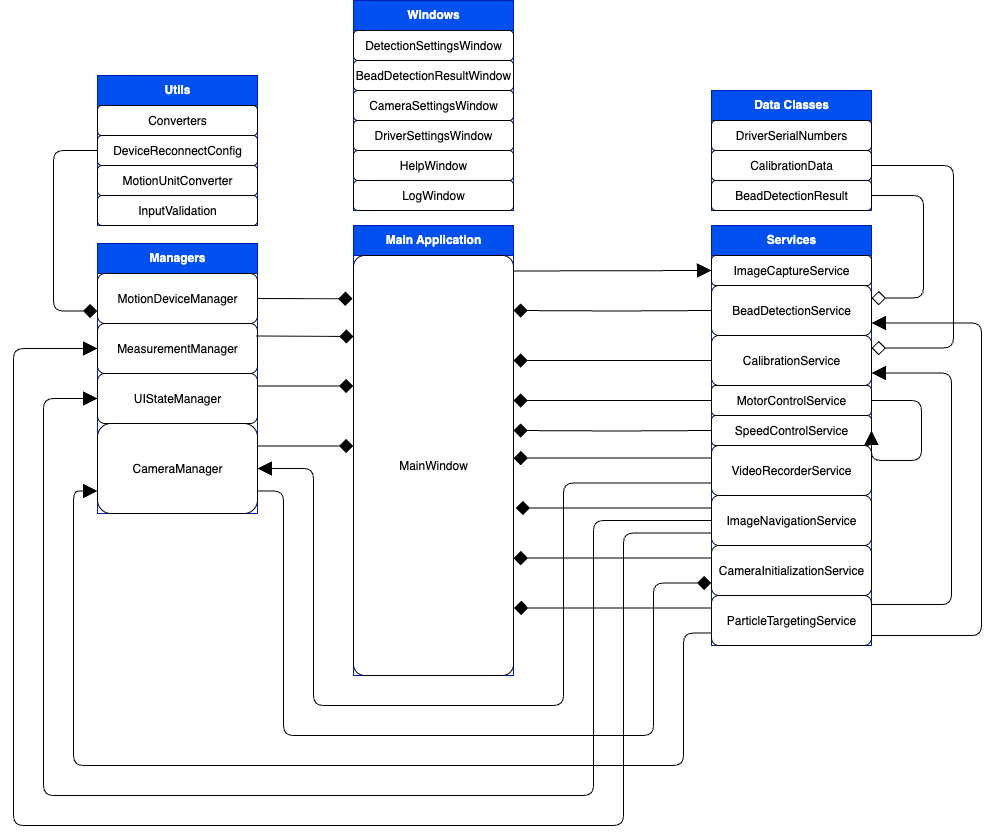

The diagram above was exported from draw.io. Its source (the exported page's mxGraphModel, read from the mxfile embedded in the PNG):
<mxGraphModel dx="1273" dy="956" grid="1" gridSize="10" guides="1" tooltips="1" connect="1" arrows="1" fold="1" page="1" pageScale="1" pageWidth="1169" pageHeight="827" math="0" shadow="0">
  <root>
    <mxCell id="0" />
    <mxCell id="1" parent="0" />
    <mxCell id="main-package" value="Main Application" style="swimlane;fontStyle=1;align=center;verticalAlign=top;childLayout=stackLayout;horizontal=1;startSize=30;horizontalStack=0;resizeParent=1;resizeParentMax=0;resizeLast=0;collapsible=1;marginBottom=0;whiteSpace=wrap;html=1;fillColor=#0050ef;strokeColor=#001DBC;arcSize=10;fontColor=#ffffff;" parent="1" vertex="1">
      <mxGeometry x="660" y="260" width="160" height="450" as="geometry" />
    </mxCell>
    <mxCell id="mainwindow" value="MainWindow" style="rounded=1;whiteSpace=wrap;html=1;arcSize=7;" parent="main-package" vertex="1">
      <mxGeometry y="30" width="160" height="420" as="geometry" />
    </mxCell>
    <mxCell id="managers-package" value="Managers" style="swimlane;fontStyle=1;align=center;verticalAlign=top;childLayout=stackLayout;horizontal=1;startSize=30;horizontalStack=0;resizeParent=1;resizeParentMax=0;resizeLast=0;collapsible=1;marginBottom=0;whiteSpace=wrap;html=1;fillColor=#0050ef;strokeColor=#001DBC;fontColor=#ffffff;" parent="1" vertex="1">
      <mxGeometry x="404" y="278" width="160" height="270" as="geometry">
        <mxRectangle x="404" y="278" width="90" height="30" as="alternateBounds" />
      </mxGeometry>
    </mxCell>
    <mxCell id="motiondevicemanager" value="MotionDeviceManager" style="rounded=1;whiteSpace=wrap;html=1;" parent="managers-package" vertex="1">
      <mxGeometry y="30" width="160" height="50" as="geometry" />
    </mxCell>
    <mxCell id="measurementmanager" value="MeasurementManager" style="rounded=1;whiteSpace=wrap;html=1;" parent="managers-package" vertex="1">
      <mxGeometry y="80" width="160" height="50" as="geometry" />
    </mxCell>
    <mxCell id="uistatemanager" value="UIStateManager" style="rounded=1;whiteSpace=wrap;html=1;" parent="managers-package" vertex="1">
      <mxGeometry y="130" width="160" height="50" as="geometry" />
    </mxCell>
    <mxCell id="cameramanager" value="CameraManager" style="rounded=1;whiteSpace=wrap;html=1;" parent="managers-package" vertex="1">
      <mxGeometry y="180" width="160" height="90" as="geometry" />
    </mxCell>
    <mxCell id="services-package" value="Services" style="swimlane;fontStyle=1;align=center;verticalAlign=top;childLayout=stackLayout;horizontal=1;startSize=30;horizontalStack=0;resizeParent=1;resizeParentMax=0;resizeLast=0;collapsible=1;marginBottom=0;whiteSpace=wrap;html=1;fillColor=#0050ef;strokeColor=#001DBC;fontColor=#ffffff;" parent="1" vertex="1">
      <mxGeometry x="1018" y="260" width="160" height="420" as="geometry" />
    </mxCell>
    <mxCell id="imagecaptureservice" value="ImageCaptureService" style="rounded=1;whiteSpace=wrap;html=1;" parent="services-package" vertex="1">
      <mxGeometry y="30" width="160" height="30" as="geometry" />
    </mxCell>
    <mxCell id="beaddetectionservice" value="BeadDetectionService" style="rounded=1;whiteSpace=wrap;html=1;" parent="services-package" vertex="1">
      <mxGeometry y="60" width="160" height="50" as="geometry" />
    </mxCell>
    <mxCell id="calibrationservice" value="CalibrationService" style="rounded=1;whiteSpace=wrap;html=1;" parent="services-package" vertex="1">
      <mxGeometry y="110" width="160" height="50" as="geometry" />
    </mxCell>
    <mxCell id="motorcontrolservice" value="MotorControlService" style="rounded=1;whiteSpace=wrap;html=1;" parent="services-package" vertex="1">
      <mxGeometry y="160" width="160" height="30" as="geometry" />
    </mxCell>
    <mxCell id="speedcontrolservice" value="SpeedControlService" style="rounded=1;whiteSpace=wrap;html=1;" parent="services-package" vertex="1">
      <mxGeometry y="190" width="160" height="30" as="geometry" />
    </mxCell>
    <mxCell id="videorecorderservice" value="VideoRecorderService" style="rounded=1;whiteSpace=wrap;html=1;" parent="services-package" vertex="1">
      <mxGeometry y="220" width="160" height="50" as="geometry" />
    </mxCell>
    <mxCell id="imagenavigationservice" value="ImageNavigationService" style="rounded=1;whiteSpace=wrap;html=1;" parent="services-package" vertex="1">
      <mxGeometry y="270" width="160" height="50" as="geometry" />
    </mxCell>
    <mxCell id="camerainitializationservice" value="CameraInitializationService" style="rounded=1;whiteSpace=wrap;html=1;" parent="services-package" vertex="1">
      <mxGeometry y="320" width="160" height="50" as="geometry" />
    </mxCell>
    <mxCell id="particletargetingservice" value="ParticleTargetingService" style="rounded=1;whiteSpace=wrap;html=1;" parent="services-package" vertex="1">
      <mxGeometry y="370" width="160" height="50" as="geometry" />
    </mxCell>
    <mxCell id="windows-package" value="Windows" style="swimlane;fontStyle=1;align=center;verticalAlign=top;childLayout=stackLayout;horizontal=1;startSize=30;horizontalStack=0;resizeParent=1;resizeParentMax=0;resizeLast=0;collapsible=1;marginBottom=0;whiteSpace=wrap;html=1;fillColor=#0050ef;strokeColor=#001DBC;fontColor=#ffffff;" parent="1" vertex="1">
      <mxGeometry x="660" y="35" width="160" height="210" as="geometry" />
    </mxCell>
    <mxCell id="detectionsettingswindow" value="DetectionSettingsWindow" style="rounded=1;whiteSpace=wrap;html=1;" parent="windows-package" vertex="1">
      <mxGeometry y="30" width="160" height="30" as="geometry" />
    </mxCell>
    <mxCell id="beaddetectionresultwindow" value="BeadDetectionResultWindow" style="rounded=1;whiteSpace=wrap;html=1;" parent="windows-package" vertex="1">
      <mxGeometry y="60" width="160" height="30" as="geometry" />
    </mxCell>
    <mxCell id="camerasettingswindow" value="CameraSettingsWindow" style="rounded=1;whiteSpace=wrap;html=1;" parent="windows-package" vertex="1">
      <mxGeometry y="90" width="160" height="30" as="geometry" />
    </mxCell>
    <mxCell id="driversettingswindow" value="DriverSettingsWindow" style="rounded=1;whiteSpace=wrap;html=1;" parent="windows-package" vertex="1">
      <mxGeometry y="120" width="160" height="30" as="geometry" />
    </mxCell>
    <mxCell id="helpwindow" value="HelpWindow" style="rounded=1;whiteSpace=wrap;html=1;" parent="windows-package" vertex="1">
      <mxGeometry y="150" width="160" height="30" as="geometry" />
    </mxCell>
    <mxCell id="logwindow" value="LogWindow" style="rounded=1;whiteSpace=wrap;html=1;" parent="windows-package" vertex="1">
      <mxGeometry y="180" width="160" height="30" as="geometry" />
    </mxCell>
    <mxCell id="utils-package" value="Utils" style="swimlane;fontStyle=1;align=center;verticalAlign=top;childLayout=stackLayout;horizontal=1;startSize=30;horizontalStack=0;resizeParent=1;resizeParentMax=0;resizeLast=0;collapsible=1;marginBottom=0;whiteSpace=wrap;html=1;fillColor=#0050ef;strokeColor=#001DBC;fontColor=#ffffff;" parent="1" vertex="1">
      <mxGeometry x="404" y="110" width="160" height="150" as="geometry" />
    </mxCell>
    <mxCell id="converters" value="Converters" style="rounded=1;whiteSpace=wrap;html=1;" parent="utils-package" vertex="1">
      <mxGeometry y="30" width="160" height="30" as="geometry" />
    </mxCell>
    <mxCell id="devicereconnectconfig" value="DeviceReconnectConfig" style="rounded=1;whiteSpace=wrap;html=1;" parent="utils-package" vertex="1">
      <mxGeometry y="60" width="160" height="30" as="geometry" />
    </mxCell>
    <mxCell id="motionunitconverter" value="MotionUnitConverter" style="rounded=1;whiteSpace=wrap;html=1;" parent="utils-package" vertex="1">
      <mxGeometry y="90" width="160" height="30" as="geometry" />
    </mxCell>
    <mxCell id="inputvalidation" value="InputValidation" style="rounded=1;whiteSpace=wrap;html=1;" parent="utils-package" vertex="1">
      <mxGeometry y="120" width="160" height="30" as="geometry" />
    </mxCell>
    <mxCell id="data-package" value="Data Classes" style="swimlane;fontStyle=1;align=center;verticalAlign=top;childLayout=stackLayout;horizontal=1;startSize=30;horizontalStack=0;resizeParent=1;resizeParentMax=0;resizeLast=0;collapsible=1;marginBottom=0;whiteSpace=wrap;html=1;fillColor=#0050ef;strokeColor=#001DBC;fontColor=#ffffff;" parent="1" vertex="1">
      <mxGeometry x="1018" y="125" width="160" height="120" as="geometry" />
    </mxCell>
    <mxCell id="driverserialnumbers" value="DriverSerialNumbers" style="rounded=1;whiteSpace=wrap;html=1;" parent="data-package" vertex="1">
      <mxGeometry y="30" width="160" height="30" as="geometry" />
    </mxCell>
    <mxCell id="calibrationdata" value="CalibrationData" style="rounded=1;whiteSpace=wrap;html=1;" parent="data-package" vertex="1">
      <mxGeometry y="60" width="160" height="30" as="geometry" />
    </mxCell>
    <mxCell id="beaddetectionresult" value="BeadDetectionResult" style="rounded=1;whiteSpace=wrap;html=1;" parent="data-package" vertex="1">
      <mxGeometry y="90" width="160" height="30" as="geometry" />
    </mxCell>
    <mxCell id="edge1" value="" style="edgeStyle=orthogonalEdgeStyle;rounded=1;orthogonalLoop=1;jettySize=auto;html=1;entryX=1;entryY=0.25;entryDx=0;entryDy=0;endArrow=none;endFill=0;endSize=12;startArrow=diamond;startFill=1;startSize=12;" parent="1" source="mainwindow" target="cameramanager" edge="1">
      <mxGeometry relative="1" as="geometry">
        <mxPoint x="90" y="470" as="sourcePoint" />
        <Array as="points">
          <mxPoint x="620" y="480" />
        </Array>
      </mxGeometry>
    </mxCell>
    <mxCell id="edge2" value="" style="edgeStyle=orthogonalEdgeStyle;rounded=1;orthogonalLoop=1;jettySize=auto;html=1;entryX=1;entryY=0.5;entryDx=0;entryDy=0;endArrow=none;endFill=0;endSize=12;startArrow=diamond;startFill=1;startSize=12;exitX=-0.006;exitY=0.103;exitDx=0;exitDy=0;exitPerimeter=0;" parent="1" source="mainwindow" target="motiondevicemanager" edge="1">
      <mxGeometry relative="1" as="geometry">
        <mxPoint x="660" y="336" as="sourcePoint" />
        <Array as="points">
          <mxPoint x="660" y="333" />
        </Array>
      </mxGeometry>
    </mxCell>
    <mxCell id="edge4" value="" style="edgeStyle=orthogonalEdgeStyle;rounded=1;orthogonalLoop=1;jettySize=auto;html=1;entryX=0;entryY=0.5;entryDx=0;entryDy=0;endArrow=none;endFill=0;endSize=12;startArrow=diamond;startFill=1;startSize=12;" parent="1" target="beaddetectionservice" edge="1">
      <mxGeometry relative="1" as="geometry">
        <mxPoint x="820" y="345" as="sourcePoint" />
        <Array as="points" />
      </mxGeometry>
    </mxCell>
    <mxCell id="edge5" value="" style="edgeStyle=orthogonalEdgeStyle;rounded=1;orthogonalLoop=1;jettySize=auto;html=1;exitX=1;exitY=0.25;exitDx=0;exitDy=0;entryX=0;entryY=0.5;entryDx=0;entryDy=0;endArrow=none;endFill=0;endSize=12;startArrow=diamond;startFill=1;startSize=12;" parent="1" source="mainwindow" target="calibrationservice" edge="1">
      <mxGeometry relative="1" as="geometry">
        <Array as="points" />
      </mxGeometry>
    </mxCell>
    <mxCell id="edge6" value="" style="edgeStyle=orthogonalEdgeStyle;rounded=1;orthogonalLoop=1;jettySize=auto;html=1;entryX=0;entryY=0.5;entryDx=0;entryDy=0;endArrow=none;endFill=0;endSize=12;startArrow=diamond;startFill=1;startSize=12;" parent="1" target="motorcontrolservice" edge="1">
      <mxGeometry relative="1" as="geometry">
        <mxPoint x="820" y="435" as="sourcePoint" />
        <Array as="points">
          <mxPoint x="823" y="435" />
        </Array>
      </mxGeometry>
    </mxCell>
    <mxCell id="edge7" value="" style="edgeStyle=orthogonalEdgeStyle;rounded=1;orthogonalLoop=1;jettySize=auto;html=1;endArrow=none;endFill=0;endSize=12;startArrow=diamond;startFill=1;startSize=12;entryX=0;entryY=0.25;entryDx=0;entryDy=0;" parent="1" source="mainwindow" target="videorecorderservice" edge="1">
      <mxGeometry relative="1" as="geometry">
        <mxPoint x="830" y="500" as="sourcePoint" />
        <mxPoint x="1020" y="522" as="targetPoint" />
        <Array as="points">
          <mxPoint x="924" y="493" />
        </Array>
      </mxGeometry>
    </mxCell>
    <mxCell id="edge8" value="" style="edgeStyle=orthogonalEdgeStyle;rounded=1;orthogonalLoop=1;jettySize=auto;html=1;endArrow=none;endFill=0;endSize=12;startArrow=diamond;startFill=1;startSize=12;entryX=0;entryY=0.25;entryDx=0;entryDy=0;exitX=1.013;exitY=0.601;exitDx=0;exitDy=0;exitPerimeter=0;" parent="1" source="mainwindow" target="imagenavigationservice" edge="1">
      <mxGeometry relative="1" as="geometry">
        <mxPoint x="850" y="543" as="sourcePoint" />
        <mxPoint x="1340" y="560" as="targetPoint" />
        <Array as="points" />
      </mxGeometry>
    </mxCell>
    <mxCell id="edge10" value="" style="edgeStyle=orthogonalEdgeStyle;rounded=1;orthogonalLoop=1;jettySize=auto;html=1;entryX=0;entryY=0.5;entryDx=0;entryDy=0;endArrow=none;endFill=0;endSize=12;startArrow=diamond;startFill=1;startSize=12;" parent="1" target="speedcontrolservice" edge="1">
      <mxGeometry relative="1" as="geometry">
        <mxPoint x="820" y="465" as="sourcePoint" />
        <mxPoint x="1038.9999999999998" y="467.64" as="targetPoint" />
        <Array as="points" />
      </mxGeometry>
    </mxCell>
    <mxCell id="edge11" value="" style="edgeStyle=orthogonalEdgeStyle;rounded=1;orthogonalLoop=1;jettySize=auto;html=1;entryX=0;entryY=0.25;entryDx=0;entryDy=0;endArrow=none;endFill=0;endSize=12;startArrow=diamond;startFill=1;startSize=12;" parent="1" source="mainwindow" target="camerainitializationservice" edge="1">
      <mxGeometry relative="1" as="geometry">
        <mxPoint x="820" y="623" as="sourcePoint" />
        <Array as="points">
          <mxPoint x="924" y="593" />
        </Array>
      </mxGeometry>
    </mxCell>
    <mxCell id="edge12" value="" style="edgeStyle=orthogonalEdgeStyle;rounded=1;orthogonalLoop=1;jettySize=auto;html=1;entryX=1;entryY=0.25;entryDx=0;entryDy=0;endArrow=none;endFill=0;endSize=12;startArrow=diamond;startFill=1;startSize=12;" parent="1" source="mainwindow" target="uistatemanager" edge="1">
      <mxGeometry relative="1" as="geometry">
        <Array as="points">
          <mxPoint x="610" y="421" />
        </Array>
      </mxGeometry>
    </mxCell>
    <mxCell id="edge13" value="" style="edgeStyle=orthogonalEdgeStyle;rounded=1;orthogonalLoop=1;jettySize=auto;html=1;entryX=1;entryY=0.25;entryDx=0;entryDy=0;endArrow=none;endFill=0;endSize=12;startArrow=diamond;startFill=1;startSize=12;" parent="1" edge="1">
      <mxGeometry relative="1" as="geometry">
        <mxPoint x="660" y="371" as="sourcePoint" />
        <mxPoint x="562.9999999999998" y="370.5" as="targetPoint" />
        <Array as="points">
          <mxPoint x="660" y="371" />
          <mxPoint x="640" y="371" />
        </Array>
      </mxGeometry>
    </mxCell>
    <mxCell id="edge30" value="" style="edgeStyle=orthogonalEdgeStyle;rounded=1;orthogonalLoop=1;jettySize=auto;html=1;entryX=0;entryY=0.5;entryDx=0;entryDy=0;endArrow=block;endFill=1;endSize=12;exitX=1.001;exitY=0.037;exitDx=0;exitDy=0;exitPerimeter=0;" parent="1" source="mainwindow" target="imagecaptureservice" edge="1">
      <mxGeometry relative="1" as="geometry">
        <mxPoint x="820" y="543" as="sourcePoint" />
        <Array as="points">
          <mxPoint x="819" y="306" />
        </Array>
      </mxGeometry>
    </mxCell>
    <mxCell id="edge14" value="" style="edgeStyle=orthogonalEdgeStyle;rounded=1;orthogonalLoop=1;jettySize=auto;html=1;exitX=0.997;exitY=0.182;exitDx=0;exitDy=0;entryX=1;entryY=0.75;entryDx=0;entryDy=0;endArrow=block;endFill=1;endSize=12;exitPerimeter=0;" parent="1" source="particletargetingservice" target="calibrationservice" edge="1">
      <mxGeometry relative="1" as="geometry">
        <Array as="points">
          <mxPoint x="1258" y="639" />
          <mxPoint x="1258" y="408" />
        </Array>
      </mxGeometry>
    </mxCell>
    <mxCell id="edge15" value="" style="edgeStyle=orthogonalEdgeStyle;rounded=1;orthogonalLoop=1;jettySize=auto;html=1;exitX=1;exitY=0.802;exitDx=0;exitDy=0;entryX=1;entryY=0.75;entryDx=0;entryDy=0;endArrow=block;endFill=1;endSize=12;exitPerimeter=0;" parent="1" source="particletargetingservice" target="beaddetectionservice" edge="1">
      <mxGeometry relative="1" as="geometry">
        <Array as="points">
          <mxPoint x="1288" y="670" />
          <mxPoint x="1288" y="358" />
          <mxPoint x="1178" y="358" />
        </Array>
      </mxGeometry>
    </mxCell>
    <mxCell id="edge16" value="" style="edgeStyle=orthogonalEdgeStyle;rounded=1;orthogonalLoop=1;jettySize=auto;html=1;exitX=0;exitY=0.75;exitDx=0;exitDy=0;entryX=0;entryY=0.75;entryDx=0;entryDy=0;endArrow=block;endFill=1;endSize=12;" parent="1" source="particletargetingservice" target="cameramanager" edge="1">
      <mxGeometry relative="1" as="geometry">
        <Array as="points">
          <mxPoint x="990" y="667" />
          <mxPoint x="990" y="800" />
          <mxPoint x="380" y="800" />
          <mxPoint x="380" y="525" />
        </Array>
      </mxGeometry>
    </mxCell>
    <mxCell id="edge17" value="" style="edgeStyle=orthogonalEdgeStyle;rounded=1;orthogonalLoop=1;jettySize=auto;html=1;endArrow=none;endFill=0;endSize=12;startArrow=diamond;startFill=0;startSize=12;exitX=1;exitY=0.25;exitDx=0;exitDy=0;entryX=1;entryY=0.5;entryDx=0;entryDy=0;" parent="1" source="beaddetectionservice" target="beaddetectionresult" edge="1">
      <mxGeometry relative="1" as="geometry">
        <mxPoint x="1228" y="310" as="sourcePoint" />
        <mxPoint x="1317" y="332" as="targetPoint" />
        <Array as="points">
          <mxPoint x="1230" y="332" />
          <mxPoint x="1230" y="230" />
        </Array>
      </mxGeometry>
    </mxCell>
    <mxCell id="edge18" value="" style="edgeStyle=orthogonalEdgeStyle;rounded=1;orthogonalLoop=1;jettySize=auto;html=1;endArrow=none;endFill=0;endSize=12;startArrow=diamond;startFill=0;startSize=12;exitX=1;exitY=0.25;exitDx=0;exitDy=0;entryX=1;entryY=0.5;entryDx=0;entryDy=0;" parent="1" source="calibrationservice" target="calibrationdata" edge="1">
      <mxGeometry relative="1" as="geometry">
        <mxPoint x="1190" y="380.01" as="sourcePoint" />
        <mxPoint x="1370" y="382" as="targetPoint" />
        <Array as="points">
          <mxPoint x="1260" y="382" />
          <mxPoint x="1260" y="200" />
        </Array>
      </mxGeometry>
    </mxCell>
    <mxCell id="edge19" value="" style="edgeStyle=orthogonalEdgeStyle;rounded=1;orthogonalLoop=1;jettySize=auto;html=1;exitX=1;exitY=0.5;exitDx=0;exitDy=0;entryX=1;entryY=0.5;entryDx=0;entryDy=0;endArrow=block;endFill=1;endSize=12;" parent="1" source="motorcontrolservice" target="speedcontrolservice" edge="1">
      <mxGeometry relative="1" as="geometry">
        <Array as="points">
          <mxPoint x="1228" y="435" />
          <mxPoint x="1228" y="495" />
        </Array>
      </mxGeometry>
    </mxCell>
    <mxCell id="edge20" value="" style="edgeStyle=orthogonalEdgeStyle;rounded=1;orthogonalLoop=1;jettySize=auto;html=1;exitX=0;exitY=0.75;exitDx=0;exitDy=0;entryX=1;entryY=0.5;entryDx=0;entryDy=0;endArrow=block;endFill=1;endSize=12;" parent="1" source="videorecorderservice" target="cameramanager" edge="1">
      <mxGeometry relative="1" as="geometry">
        <Array as="points">
          <mxPoint x="870" y="517" />
          <mxPoint x="870" y="740" />
          <mxPoint x="620" y="740" />
          <mxPoint x="620" y="503" />
        </Array>
      </mxGeometry>
    </mxCell>
    <mxCell id="edge21" value="" style="edgeStyle=orthogonalEdgeStyle;rounded=1;orthogonalLoop=1;jettySize=auto;html=1;exitX=0;exitY=0.75;exitDx=0;exitDy=0;entryX=0;entryY=0.5;entryDx=0;entryDy=0;endArrow=block;endFill=1;endSize=12;" parent="1" source="imagenavigationservice" target="measurementmanager" edge="1">
      <mxGeometry relative="1" as="geometry">
        <Array as="points">
          <mxPoint x="930" y="567" />
          <mxPoint x="930" y="860" />
          <mxPoint x="320" y="860" />
          <mxPoint x="320" y="383" />
        </Array>
      </mxGeometry>
    </mxCell>
    <mxCell id="edge22" value="" style="edgeStyle=orthogonalEdgeStyle;rounded=1;orthogonalLoop=1;jettySize=auto;html=1;entryX=0;entryY=0.5;entryDx=0;entryDy=0;endArrow=block;endFill=1;endSize=12;exitX=0;exitY=0.5;exitDx=0;exitDy=0;" parent="1" source="imagenavigationservice" target="uistatemanager" edge="1">
      <mxGeometry relative="1" as="geometry">
        <mxPoint x="1340" y="580" as="sourcePoint" />
        <Array as="points">
          <mxPoint x="900" y="555" />
          <mxPoint x="900" y="830" />
          <mxPoint x="350" y="830" />
          <mxPoint x="350" y="433" />
        </Array>
      </mxGeometry>
    </mxCell>
    <mxCell id="edge23" value="" style="edgeStyle=orthogonalEdgeStyle;rounded=1;orthogonalLoop=1;jettySize=auto;html=1;exitX=0;exitY=0.75;exitDx=0;exitDy=0;entryX=1;entryY=0.75;entryDx=0;entryDy=0;endArrow=none;endFill=0;endSize=12;startArrow=diamond;startFill=1;startSize=12;" parent="1" source="camerainitializationservice" target="cameramanager" edge="1">
      <mxGeometry relative="1" as="geometry">
        <Array as="points">
          <mxPoint x="960" y="617" />
          <mxPoint x="960" y="770" />
          <mxPoint x="590" y="770" />
          <mxPoint x="590" y="525" />
        </Array>
      </mxGeometry>
    </mxCell>
    <mxCell id="edge24" value="" style="edgeStyle=orthogonalEdgeStyle;rounded=1;orthogonalLoop=1;jettySize=auto;html=1;exitX=0;exitY=0.75;exitDx=0;exitDy=0;entryX=0;entryY=0.5;entryDx=0;entryDy=0;endArrow=none;endFill=0;endSize=12;startArrow=diamond;startFill=1;startSize=12;" parent="1" source="motiondevicemanager" target="devicereconnectconfig" edge="1">
      <mxGeometry relative="1" as="geometry">
        <Array as="points">
          <mxPoint x="360" y="346" />
          <mxPoint x="360" y="185" />
        </Array>
      </mxGeometry>
    </mxCell>
    <mxCell id="-NV6i0lxHwRa1MfFK_Oz-11" style="edgeStyle=orthogonalEdgeStyle;rounded=0;orthogonalLoop=1;jettySize=auto;html=1;exitX=0;exitY=0.25;exitDx=0;exitDy=0;entryX=1.003;entryY=0.839;entryDx=0;entryDy=0;entryPerimeter=0;endArrow=diamond;endFill=1;endSize=12;" parent="1" source="particletargetingservice" target="mainwindow" edge="1">
      <mxGeometry relative="1" as="geometry" />
    </mxCell>
  </root>
</mxGraphModel>